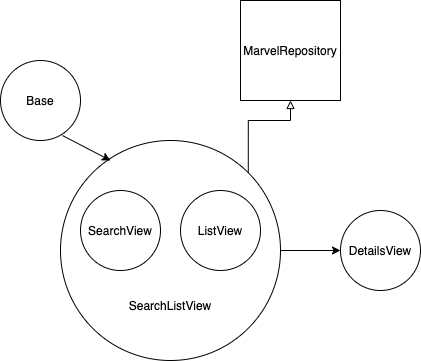

The diagram above was exported from draw.io. Its source (the exported page's mxGraphModel, read from the mxfile embedded in the PNG):
<mxGraphModel dx="786" dy="580" grid="1" gridSize="10" guides="1" tooltips="1" connect="1" arrows="1" fold="1" page="1" pageScale="1" pageWidth="1100" pageHeight="850" background="#ffffff" math="0" shadow="0">
  <root>
    <mxCell id="0" />
    <mxCell id="1" parent="0" />
    <mxCell id="2" value="MarvelRepository" style="whiteSpace=wrap;html=1;aspect=fixed;" vertex="1" parent="1">
      <mxGeometry x="470" y="120" width="100" height="100" as="geometry" />
    </mxCell>
    <mxCell id="3" value="Base" style="ellipse;whiteSpace=wrap;html=1;aspect=fixed;" vertex="1" parent="1">
      <mxGeometry x="230" y="180" width="80" height="80" as="geometry" />
    </mxCell>
    <mxCell id="4" style="edgeStyle=orthogonalEdgeStyle;rounded=0;orthogonalLoop=1;jettySize=auto;html=1;" edge="1" source="6" target="11" parent="1">
      <mxGeometry relative="1" as="geometry" />
    </mxCell>
    <mxCell id="5" style="edgeStyle=orthogonalEdgeStyle;rounded=0;orthogonalLoop=1;jettySize=auto;html=1;exitX=1;exitY=0;exitDx=0;exitDy=0;endArrow=block;endFill=0;" edge="1" source="6" target="2" parent="1">
      <mxGeometry relative="1" as="geometry" />
    </mxCell>
    <mxCell id="6" value="" style="ellipse;whiteSpace=wrap;html=1;aspect=fixed;" vertex="1" parent="1">
      <mxGeometry x="290" y="260" width="220" height="220" as="geometry" />
    </mxCell>
    <mxCell id="7" value="SearchView" style="ellipse;whiteSpace=wrap;html=1;aspect=fixed;" vertex="1" parent="1">
      <mxGeometry x="310" y="310" width="80" height="80" as="geometry" />
    </mxCell>
    <mxCell id="8" value="ListView" style="ellipse;whiteSpace=wrap;html=1;aspect=fixed;" vertex="1" parent="1">
      <mxGeometry x="410" y="310" width="80" height="80" as="geometry" />
    </mxCell>
    <mxCell id="9" value="SearchListView" style="text;html=1;strokeColor=none;fillColor=none;align=center;verticalAlign=middle;whiteSpace=wrap;rounded=0;" vertex="1" parent="1">
      <mxGeometry x="345" y="415" width="110" height="20" as="geometry" />
    </mxCell>
    <mxCell id="10" value="" style="endArrow=classic;html=1;exitX=0.775;exitY=0.938;exitDx=0;exitDy=0;exitPerimeter=0;" edge="1" source="3" parent="1">
      <mxGeometry width="50" height="50" relative="1" as="geometry">
        <mxPoint x="510" y="310" as="sourcePoint" />
        <mxPoint x="340" y="280" as="targetPoint" />
      </mxGeometry>
    </mxCell>
    <mxCell id="11" value="DetailsView" style="ellipse;whiteSpace=wrap;html=1;aspect=fixed;" vertex="1" parent="1">
      <mxGeometry x="570" y="330" width="80" height="80" as="geometry" />
    </mxCell>
  </root>
</mxGraphModel>